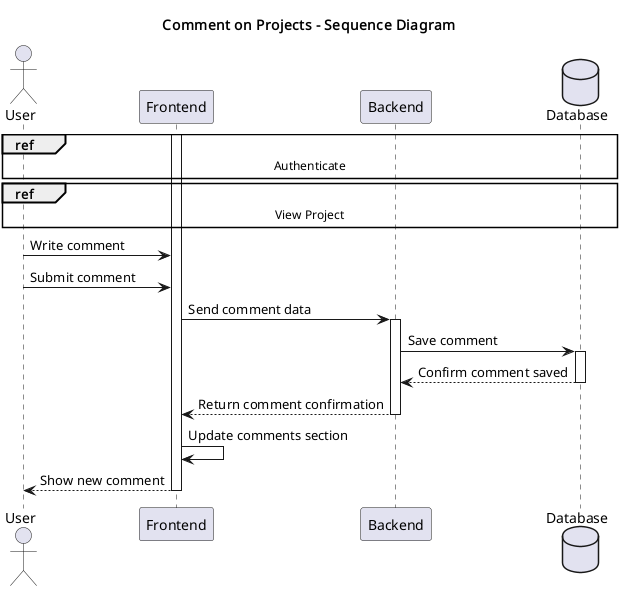

The diagram above was rendered by PlantUML. Its source (embedded in the PNG):
@startuml
title Comment on Projects - Sequence Diagram

actor User
participant Frontend
participant Backend
database Database

ref over User, Database: Authenticate

ref over User, Database: View Project

activate Frontend

User -> Frontend: Write comment
User -> Frontend: Submit comment

Frontend -> Backend: Send comment data
activate Backend

Backend -> Database: Save comment
activate Database
Database --> Backend: Confirm comment saved
deactivate Database

Backend --> Frontend: Return comment confirmation
deactivate Backend

Frontend -> Frontend: Update comments section
Frontend --> User: Show new comment
deactivate Frontend

@enduml